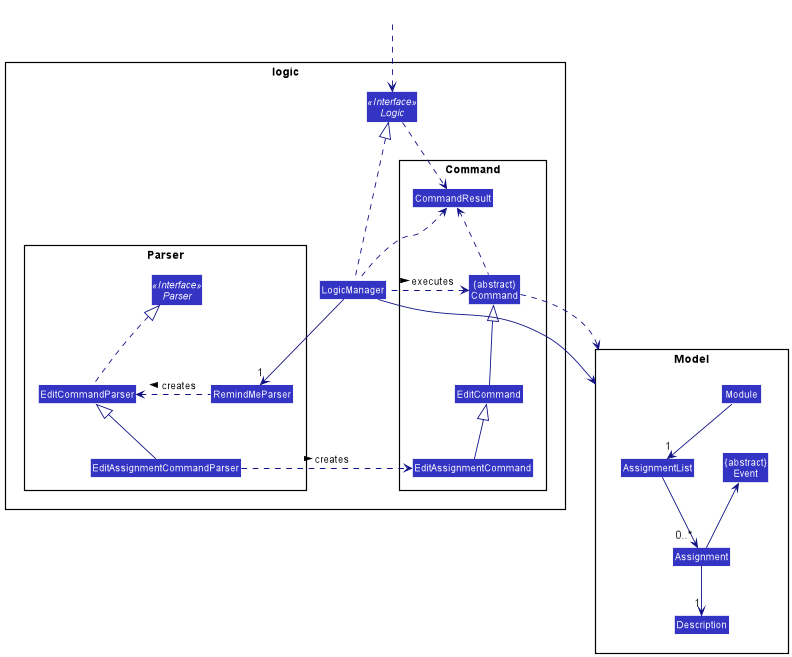

The diagram above was rendered by PlantUML. Its source (embedded in the PNG):
@startuml
!include style.puml
skinparam arrowThickness 1.1
skinparam arrowColor LOGIC_COLOR_T4
skinparam classBackgroundColor LOGIC_COLOR

package logic {

package Command {
Class EditAssignmentCommand
Class EditCommand
Class CommandResult
Class "{abstract}\nCommand" as Command
}


package Parser {
Interface Parser <<Interface>>
Class RemindMeParser
Class EditCommandParser
Class EditAssignmentCommandParser
}


Interface Logic <<Interface>>
Class LogicManager
}

package Model{
Class Module
Class AssignmentList
Class Assignment
Class "{abstract}\nEvent" as Event
Class Description

Module -->"1" AssignmentList
Assignment -up-> Event
Assignment -->"1" Description
AssignmentList -->"0..*" Assignment
Class HiddenModel #FFFFFF
}

Class HiddenOutside #FFFFFF
HiddenOutside ..> Logic

LogicManager .left.|> Logic
LogicManager -->"1" RemindMeParser
RemindMeParser .left.> EditCommandParser: creates >

EditAssignmentCommandParser ..> EditAssignmentCommand : creates >
EditAssignmentCommandParser -up-|> EditCommandParser
EditCommandParser .up.|> Parser

EditAssignmentCommand -up-|> EditCommand
EditCommand -up-|> Command
LogicManager .left.> Command : executes >

LogicManager --> Model
Command .right.> Model

Logic ..> CommandResult
LogicManager .left.> CommandResult
Command .up.> CommandResult
CommandResult -[hidden]-> Parser
@enduml